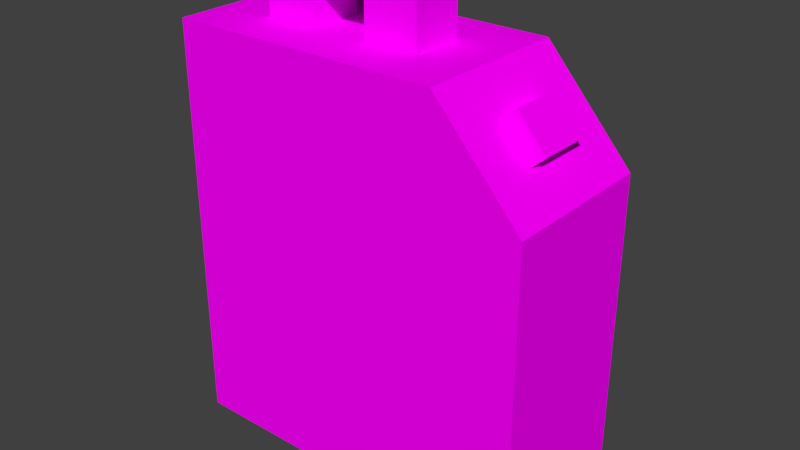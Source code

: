 # Source: gasoil-can.blend  (saved by Blender 2.79.0; exported with 4.5.12 LTS)
import bpy
from mathutils import Matrix  # noqa: F401  (used for matrix-valued properties, if any)

bpy.ops.wm.read_factory_settings(use_empty=True)
scene = bpy.context.scene
scene.name = 'Scene'

# ---- collections
col_collection_2 = bpy.data.collections.new('Collection 2'); scene.collection.children.link(col_collection_2)

# ---- images (referenced by path relative to the original .blend; pixels are not part of the script)
import os
ASSET_DIR = os.environ.get("B2B_ASSET_DIR", "")  # directory of the original .blend (textures are referenced by path, not embedded)
HERE = os.path.dirname(os.path.abspath(__file__))  # packed textures are extracted next to this script under _unpacked/

def load_image(name, relpath, width, height, colorspace="sRGB"):
    """Load a texture the original file referenced (path relative to the .blend, or extracted next to this script)."""
    p = next((c for c in (os.path.join(HERE, relpath), os.path.join(ASSET_DIR, relpath)) if relpath and os.path.exists(c)), "")
    if p:
        img = bpy.data.images.load(p, check_existing=True)
        img.name = name
    else:  # same state as the original file: an image datablock whose file is absent (Cycles renders it pink)
        img = bpy.data.images.new(name, width, height)
        img.source = "FILE"
        img.filepath = "//" + (relpath or name)
    img.colorspace_settings.name = colorspace
    return img
img_lowpolytexture_png = load_image('LowPolyTexture.png', 'LowPolyTexture.png', 1024, 1024, 'sRGB')

# ---- materials (node trees are filled in below, after node groups)
mat_material = bpy.data.materials.new('Material')
mat_material.alpha_threshold = 0.0
mat_material.roughness = 0.5

# ---- material node trees
mat_material.use_nodes = True; mat_material.node_tree.nodes.clear()
_N = mat_material.node_tree.nodes; _L = mat_material.node_tree.links
n0 = _N.new('ShaderNodeOutputMaterial'); n0.name = 'Material Output'; n0.location = (300, 300)
n1 = _N.new('ShaderNodeBsdfDiffuse'); n1.name = 'Diffuse BSDF'; n1.location = (10, 300)
n2 = _N.new('ShaderNodeTexImage'); n2.name = 'Image Texture'; n2.location = (-180, 300)
n2.width = 140
n2.image = img_lowpolytexture_png
_L.new(n1.outputs[0], n0.inputs[0])
_L.new(n2.outputs[0], n1.inputs[0])
n0.is_active_output = True

# ---- world
world_world = bpy.data.worlds.new('World'); scene.world = world_world
world_world.color = (0.05088, 0.05088, 0.05088)
world_world.use_sun_shadow = False
world_world.sun_shadow_jitter_overblur = 0.0
world_world.cycles.sampling_method = 'MANUAL'

# ---- meshes
me_cube = bpy.data.meshes.new('Cube')
me_cube.from_pydata([(-1.0, -1.0, -0.5758), (-1.0, -1.0, 1.144), (-1.0, 1.0, -0.5758), (-1.0, 1.0, 1.144), (1.0, -1.0, -0.5758), (1.0, -1.0, 1.144), (1.0, 1.0, -0.5758), (1.0, 1.0, 1.144), (-1.0, -1.0, 1.687), (-1.0, 1.0, 1.687), (0.519, 1.0, 1.687), (0.519, -1.0, 1.687), (0.5179, 1.0, -0.5758), (0.5179, 1.0, 1.144), (0.5179, -1.0, -0.5758), (0.5179, -1.0, 1.144), (-0.08926, 1.0, -0.5758), (0.2143, 1.0, -0.5758), (-0.3928, 1.0, -0.5758), (-0.6964, 1.0, -0.5758), (0.2143, -1.0, 1.144), (-0.08926, -1.0, 1.144), (-0.3928, -1.0, 1.144), (-0.6964, -1.0, 1.144), (-0.6964, 1.0, 1.144), (-0.3928, 1.0, 1.144), (-0.08926, 1.0, 1.144), (0.2143, 1.0, 1.144), (-0.6964, -1.0, -0.5758), (-0.3928, -1.0, -0.5758), (-0.08926, -1.0, -0.5758), (0.2143, -1.0, -0.5758), (0.2152, -1.0, 1.687), (-0.08862, -1.0, 1.687), (-0.3924, -1.0, 1.687), (-0.6962, -1.0, 1.687), (-0.6962, 1.0, 1.687), (-0.3924, 1.0, 1.687), (-0.08862, 1.0, 1.687), (0.2152, 1.0, 1.687), (-1.0, 0.3333, -0.5758), (-1.0, -0.3333, -0.5758), (-1.0, -0.3333, 1.144), (-1.0, 0.3333, 1.144), (1.0, -0.3333, -0.5758), (1.0, 0.3333, -0.5758), (1.0, 0.3333, 1.144), (1.0, -0.3333, 1.144), (-1.0, -0.3333, 1.687), (-1.0, 0.3333, 1.687), (0.519, 0.3333, 1.687), (0.519, -0.3333, 1.687), (0.5179, 0.3333, -0.5758), (0.5179, -0.3333, -0.5758), (-0.6964, 0.3333, -0.5758), (-0.6964, -0.3333, -0.5758), (-0.3928, 0.3333, -0.5758), (-0.3928, -0.3333, -0.5758), (-0.08926, 0.3333, -0.5758), (-0.08926, -0.3333, -0.5758), (0.2143, 0.3333, -0.5758), (0.2143, -0.3333, -0.5758), (0.2152, 0.3333, 1.687), (0.2152, -0.3333, 1.687), (-0.08862, 0.3333, 1.687), (-0.08862, -0.3333, 1.687), (-0.3924, 0.3333, 1.687), (-0.3924, -0.3333, 1.687), (-0.6962, 0.3333, 1.687), (-0.6962, -0.3333, 1.687), (0.2152, 0.3333, 2.022), (0.2152, -0.3333, 2.022), (-0.08862, 0.3333, 2.022), (-0.08862, -0.3333, 2.022), (-0.3924, 0.3333, 2.022), (-0.3924, -0.3333, 2.022), (-0.6962, 0.3333, 2.022), (-0.6962, -0.3333, 2.022), (-0.6962, 0.3333, 1.88), (-0.6962, -0.3333, 1.88), (-0.08862, 0.3333, 1.88), (0.2152, 0.3333, 1.88), (0.2152, -0.3333, 1.88), (-0.3924, 0.3333, 1.88), (-0.08862, -0.3333, 1.88), (-0.3924, -0.3333, 1.88), (0.6793, 1.0, 1.506), (0.8397, 1.0, 1.325), (0.6793, -1.0, 1.506), (0.8397, -1.0, 1.325), (0.8397, -0.3333, 1.325), (0.6793, -0.3333, 1.506), (0.8397, 0.3333, 1.325), (0.6793, 0.3333, 1.506), (0.9111, -0.3333, 1.389), (0.7508, -0.3333, 1.569), (0.9111, 0.3333, 1.389), (0.7508, 0.3333, 1.569)], [], [(40, 43, 3, 2), (12, 13, 7, 6), (44, 47, 5, 4), (28, 23, 1, 0), (53, 44, 4, 14), (24, 3, 9, 36), (69, 48, 8, 35), (93, 86, 10, 50), (42, 1, 8, 48), (15, 5, 89, 88, 11), (20, 15, 11, 32), (2, 3, 24, 19), (7, 13, 10, 86, 87), (61, 53, 14, 31), (4, 5, 15, 14), (17, 27, 13, 12), (19, 24, 25, 18), (18, 25, 26, 16), (16, 26, 27, 17), (41, 55, 28, 0), (55, 57, 29, 28), (57, 59, 30, 29), (59, 61, 31, 30), (1, 23, 35, 8), (23, 22, 34, 35), (22, 21, 33, 34), (21, 20, 32, 33), (51, 63, 32, 11), (63, 65, 33, 32), (65, 67, 34, 33), (67, 69, 35, 34), (13, 27, 39, 10), (27, 26, 38, 39), (26, 25, 37, 38), (25, 24, 36, 37), (14, 15, 20, 31), (31, 20, 21, 30), (30, 21, 22, 29), (29, 22, 23, 28), (37, 36, 68, 66), (82, 81, 70, 71), (38, 37, 66, 64), (81, 80, 72, 70), (39, 38, 64, 62), (78, 79, 77, 76), (10, 39, 62, 50), (50, 62, 63, 51), (16, 17, 60, 58), (58, 60, 61, 59), (18, 16, 58, 56), (56, 58, 59, 57), (19, 18, 56, 54), (54, 56, 57, 55), (2, 19, 54, 40), (40, 54, 55, 41), (17, 12, 52, 60), (60, 52, 53, 61), (3, 43, 49, 9), (43, 42, 48, 49), (88, 91, 51, 11), (91, 93, 50, 51), (36, 9, 49, 68), (68, 49, 48, 69), (12, 6, 45, 52), (52, 45, 44, 53), (6, 7, 46, 45), (45, 46, 47, 44), (0, 1, 42, 41), (41, 42, 43, 40), (74, 76, 77, 75), (72, 74, 75, 73), (70, 72, 73, 71), (80, 83, 74, 72), (83, 78, 76, 74), (84, 82, 71, 73), (85, 84, 73, 75), (79, 85, 75, 77), (69, 67, 85, 79), (64, 66, 67, 65), (65, 63, 82, 84), (66, 68, 78, 83), (85, 67, 66, 83), (68, 69, 79, 78), (62, 64, 80, 81), (63, 62, 81, 82), (84, 80, 64, 65), (84, 85, 83, 80), (47, 46, 92, 90), (90, 92, 96, 94), (5, 47, 90, 89), (89, 90, 91, 88), (46, 7, 87, 92), (92, 87, 86, 93), (94, 96, 97, 95), (93, 91, 95, 97), (92, 93, 97, 96), (91, 90, 94, 95)])
_uv = me_cube.uv_layers.new(name='UVMap')
_uv.uv.foreach_set('vector', [0.1756, 0.8395, 0.1756, 0.8206, 0.1819, 0.8206, 0.1819, 0.8395, 0.1963, 0.8395, 0.1963, 0.8206, 0.2009, 0.8206, 0.2009, 0.8395, 0.1693, 0.7899, 0.1693, 0.8088, 0.163, 0.8088, 0.163, 0.7899, 0.198, 0.8147, 0.198, 0.7959, 0.2009, 0.7959, 0.2009, 0.8147, 0.2135, 0.7952, 0.2135, 0.7899, 0.2198, 0.7899, 0.2198, 0.7952, 0.1848, 0.8206, 0.1819, 0.8206, 0.1819, 0.8147, 0.1848, 0.8147, 0.2038, 0.8191, 0.2009, 0.8191, 0.2009, 0.8118, 0.2038, 0.8118, 0.1756, 0.8127, 0.1819, 0.8127, 0.1819, 0.8147, 0.1756, 0.8147, 0.1693, 0.8206, 0.163, 0.8206, 0.163, 0.8147, 0.1693, 0.8147, 0.1865, 0.7959, 0.1819, 0.7959, 0.1835, 0.7939, 0.185, 0.7919, 0.1865, 0.7899, 0.1894, 0.7959, 0.1865, 0.7959, 0.1865, 0.7899, 0.1894, 0.7899, 0.1819, 0.8395, 0.1819, 0.8206, 0.1848, 0.8206, 0.1848, 0.8395, 0.2009, 0.8206, 0.1963, 0.8206, 0.1963, 0.8147, 0.1978, 0.8167, 0.1994, 0.8187, 0.2135, 0.7985, 0.2135, 0.7952, 0.2198, 0.7952, 0.2198, 0.7985, 0.1819, 0.8147, 0.1819, 0.7959, 0.1865, 0.7959, 0.1865, 0.8147, 0.1934, 0.8395, 0.1934, 0.8206, 0.1963, 0.8206, 0.1963, 0.8395, 0.1848, 0.8395, 0.1848, 0.8206, 0.1877, 0.8206, 0.1877, 0.8395, 0.1877, 0.8395, 0.1877, 0.8206, 0.1906, 0.8206, 0.1906, 0.8395, 0.1906, 0.8395, 0.1906, 0.8206, 0.1934, 0.8206, 0.1934, 0.8395, 0.2135, 0.8118, 0.2135, 0.8085, 0.2198, 0.8085, 0.2198, 0.8118, 0.2135, 0.8085, 0.2135, 0.8052, 0.2198, 0.8052, 0.2198, 0.8085, 0.2135, 0.8052, 0.2135, 0.8019, 0.2198, 0.8019, 0.2198, 0.8052, 0.2135, 0.8019, 0.2135, 0.7985, 0.2198, 0.7985, 0.2198, 0.8019, 0.2009, 0.7959, 0.198, 0.7959, 0.198, 0.7899, 0.2009, 0.7899, 0.198, 0.7959, 0.1951, 0.7959, 0.1951, 0.7899, 0.198, 0.7899, 0.1951, 0.7959, 0.1923, 0.7959, 0.1922, 0.7899, 0.1951, 0.7899, 0.1923, 0.7959, 0.1894, 0.7959, 0.1894, 0.7899, 0.1922, 0.7899, 0.2153, 0.8191, 0.2124, 0.8191, 0.2124, 0.8118, 0.2153, 0.8118, 0.2124, 0.8191, 0.2095, 0.8191, 0.2095, 0.8118, 0.2124, 0.8118, 0.2095, 0.8191, 0.2066, 0.8191, 0.2066, 0.8118, 0.2095, 0.8118, 0.2066, 0.8191, 0.2038, 0.8191, 0.2038, 0.8118, 0.2066, 0.8118, 0.1963, 0.8206, 0.1934, 0.8206, 0.1934, 0.8147, 0.1963, 0.8147, 0.1934, 0.8206, 0.1906, 0.8206, 0.1906, 0.8147, 0.1934, 0.8147, 0.1906, 0.8206, 0.1877, 0.8206, 0.1877, 0.8147, 0.1906, 0.8147, 0.1877, 0.8206, 0.1848, 0.8206, 0.1848, 0.8147, 0.1877, 0.8147, 0.1865, 0.8147, 0.1865, 0.7959, 0.1894, 0.7959, 0.1894, 0.8147, 0.1894, 0.8147, 0.1894, 0.7959, 0.1923, 0.7959, 0.1923, 0.8147, 0.1923, 0.8147, 0.1923, 0.7959, 0.1951, 0.7959, 0.1951, 0.8147, 0.1951, 0.8147, 0.1951, 0.7959, 0.198, 0.7959, 0.198, 0.8147, 0.2066, 0.8337, 0.2038, 0.8337, 0.2038, 0.8264, 0.2066, 0.8264, 0.09592, 0.7894, 0.09592, 0.7821, 0.09726, 0.7821, 0.09726, 0.7894, 0.2095, 0.8337, 0.2066, 0.8337, 0.2066, 0.8264, 0.2095, 0.8264, 0.1107, 0.822, 0.1107, 0.8187, 0.112, 0.8187, 0.112, 0.822, 0.2124, 0.8337, 0.2095, 0.8337, 0.2095, 0.8264, 0.2124, 0.8264, 0.06279, 0.8178, 0.06279, 0.8251, 0.06145, 0.8251, 0.06145, 0.8178, 0.2153, 0.8337, 0.2124, 0.8337, 0.2124, 0.8264, 0.2153, 0.8264, 0.2153, 0.8264, 0.2124, 0.8264, 0.2124, 0.8191, 0.2153, 0.8191, 0.2009, 0.8019, 0.2009, 0.7985, 0.2072, 0.7985, 0.2072, 0.8019, 0.2072, 0.8019, 0.2072, 0.7985, 0.2135, 0.7985, 0.2135, 0.8019, 0.2009, 0.8052, 0.2009, 0.8019, 0.2072, 0.8019, 0.2072, 0.8052, 0.2072, 0.8052, 0.2072, 0.8019, 0.2135, 0.8019, 0.2135, 0.8052, 0.2009, 0.8085, 0.2009, 0.8052, 0.2072, 0.8052, 0.2072, 0.8085, 0.2072, 0.8085, 0.2072, 0.8052, 0.2135, 0.8052, 0.2135, 0.8085, 0.2009, 0.8118, 0.2009, 0.8085, 0.2072, 0.8085, 0.2072, 0.8118, 0.2072, 0.8118, 0.2072, 0.8085, 0.2135, 0.8085, 0.2135, 0.8118, 0.2009, 0.7985, 0.2009, 0.7952, 0.2072, 0.7952, 0.2072, 0.7985, 0.2072, 0.7985, 0.2072, 0.7952, 0.2135, 0.7952, 0.2135, 0.7985, 0.1819, 0.8206, 0.1756, 0.8206, 0.1756, 0.8147, 0.1819, 0.8147, 0.1756, 0.8206, 0.1693, 0.8206, 0.1693, 0.8147, 0.1756, 0.8147, 0.163, 0.8127, 0.1693, 0.8127, 0.1693, 0.8147, 0.163, 0.8147, 0.1693, 0.8127, 0.1756, 0.8127, 0.1756, 0.8147, 0.1693, 0.8147, 0.2038, 0.8337, 0.2009, 0.8337, 0.2009, 0.8264, 0.2038, 0.8264, 0.2038, 0.8264, 0.2009, 0.8264, 0.2009, 0.8191, 0.2038, 0.8191, 0.2009, 0.7952, 0.2009, 0.7899, 0.2072, 0.7899, 0.2072, 0.7952, 0.2072, 0.7952, 0.2072, 0.7899, 0.2135, 0.7899, 0.2135, 0.7952, 0.1819, 0.7899, 0.1819, 0.8088, 0.1756, 0.8088, 0.1756, 0.7899, 0.1756, 0.7899, 0.1756, 0.8088, 0.1693, 0.8088, 0.1693, 0.7899, 0.163, 0.8395, 0.163, 0.8206, 0.1693, 0.8206, 0.1693, 0.8395, 0.1693, 0.8395, 0.1693, 0.8206, 0.1756, 0.8206, 0.1756, 0.8395, 0.1057, 0.8187, 0.1057, 0.822, 0.09934, 0.822, 0.09934, 0.8187, 0.1057, 0.8154, 0.1057, 0.8187, 0.09934, 0.8187, 0.09934, 0.8154, 0.1057, 0.812, 0.1057, 0.8154, 0.09934, 0.8154, 0.09934, 0.812, 0.1107, 0.8187, 0.1107, 0.8154, 0.112, 0.8154, 0.112, 0.8187, 0.1107, 0.8154, 0.1107, 0.812, 0.112, 0.812, 0.112, 0.8154, 0.1075, 0.8154, 0.1075, 0.812, 0.1088, 0.812, 0.1088, 0.8154, 0.1075, 0.8187, 0.1075, 0.8154, 0.1088, 0.8154, 0.1088, 0.8187, 0.1075, 0.822, 0.1075, 0.8187, 0.1088, 0.8187, 0.1088, 0.822, 0.1057, 0.822, 0.1057, 0.8187, 0.1075, 0.8187, 0.1075, 0.822, 0.2095, 0.8264, 0.2066, 0.8264, 0.2066, 0.8191, 0.2095, 0.8191, 0.1057, 0.8154, 0.1057, 0.812, 0.1075, 0.812, 0.1075, 0.8154, 0.1088, 0.8154, 0.1088, 0.812, 0.1107, 0.812, 0.1107, 0.8154, 0.102, 0.7821, 0.1038, 0.7821, 0.1038, 0.7894, 0.102, 0.7894, 0.06463, 0.8178, 0.06463, 0.8251, 0.06279, 0.8251, 0.06279, 0.8178, 0.1088, 0.822, 0.1088, 0.8187, 0.1107, 0.8187, 0.1107, 0.822, 0.09408, 0.7894, 0.09408, 0.7821, 0.09592, 0.7821, 0.09592, 0.7894, 0.07068, 0.8251, 0.07068, 0.8178, 0.07252, 0.8178, 0.07252, 0.8251, 0.1001, 0.7894, 0.09726, 0.7894, 0.09726, 0.7821, 0.1001, 0.7821, 0.1693, 0.8088, 0.1756, 0.8088, 0.1756, 0.8108, 0.1693, 0.8108, 0.957, 0.7757, 0.957, 0.8385, 0.9457, 0.8385, 0.9457, 0.7757, 0.163, 0.8088, 0.1693, 0.8088, 0.1693, 0.8108, 0.163, 0.8108, 0.163, 0.8108, 0.1693, 0.8108, 0.1693, 0.8127, 0.163, 0.8127, 0.1756, 0.8088, 0.1819, 0.8088, 0.1819, 0.8108, 0.1756, 0.8108, 0.1756, 0.8108, 0.1819, 0.8108, 0.1819, 0.8127, 0.1756, 0.8127, 0.9343, 0.7757, 0.9343, 0.8385, 0.9056, 0.8385, 0.9056, 0.7757, 0.9457, 0.7757, 0.9457, 0.8385, 0.9343, 0.8385, 0.9343, 0.7757, 0.9684, 0.7757, 0.9684, 0.7985, 0.957, 0.7985, 0.957, 0.7757, 0.957, 0.8212, 0.957, 0.7985, 0.9684, 0.7985, 0.9684, 0.8212])
me_cube.materials.append(mat_material)
me_cube.use_remesh_preserve_volume = False
me_cube.use_remesh_preserve_attributes = False
me_cube.use_mirror_vertex_groups = False
me_cube.update()

# ---- objects
ob_cube = bpy.data.objects.new('Cube', me_cube)

# ---- transforms, parenting, visibility, modifiers, constraints
ob_cube.location = (0.0, 0.0, 0.0)
ob_cube.scale = (0.1317, 0.05723, 0.1317)
ob_cube.lineart.crease_threshold = 0.0

# ---- collection membership
col_collection_2.objects.link(ob_cube)

# ---- scene / render settings (as saved in the file)
scene.frame_start = 1; scene.frame_end = 250; scene.frame_set(1)
scene.render.engine = 'CYCLES'
scene.render.resolution_percentage = 50
scene.render.dither_intensity = 0.0
scene.cycles.use_denoising = False
scene.cycles.samples = 128
scene.cycles.sampling_pattern = 'TABULATED_SOBOL'
scene.cycles.use_adaptive_sampling = False
scene.cycles.use_light_tree = False
scene.cycles.blur_glossy = 0.0
scene.cycles.sample_clamp_indirect = 0.0
scene.view_settings.view_transform = 'Standard'
bpy.context.view_layer.update()

# ---- added for rendering (the .blend has no active camera and no usable light): camera, sun
cam_auto = bpy.data.cameras.new('AutoCamera')
cam_auto.lens = 50.0
cam_auto.sensor_width = 36.0
cam_auto.clip_end = 1000.0
ob_auto_camera = bpy.data.objects.new('AutoCamera', cam_auto)
scene.collection.objects.link(ob_auto_camera)
ob_auto_camera.location = (0.413347, -0.496016, 0.425915)
ob_auto_camera.rotation_euler = (1.09748, -7.21219e-08, 0.694738)
scene.camera = ob_auto_camera
light_auto_sun = bpy.data.lights.new('AutoSun', 'SUN')
light_auto_sun.energy = 3.0
light_auto_sun.angle = 0.0523599
ob_auto_sun = bpy.data.objects.new('AutoSun', light_auto_sun)
scene.collection.objects.link(ob_auto_sun)
ob_auto_sun.rotation_euler = (0.872665, 0.174533, 0.523599)
bpy.context.view_layer.update()
